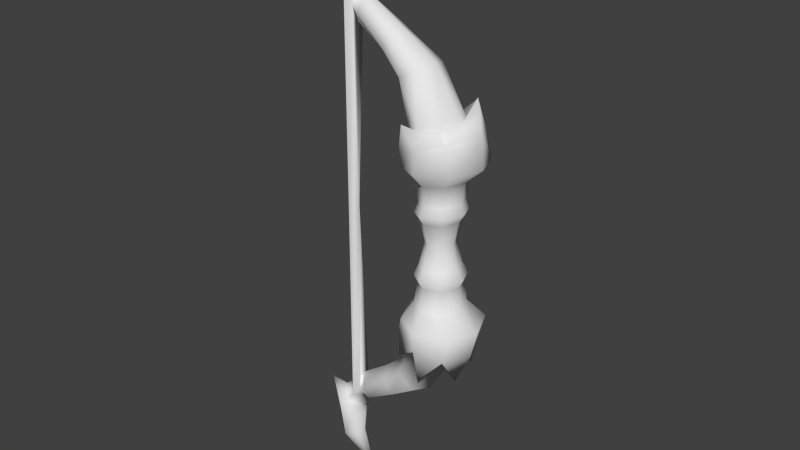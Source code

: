# Source: wooden-bow1.blend  (saved by Blender 2.73.0; exported with 4.5.12 LTS)
import bpy
from mathutils import Matrix  # noqa: F401  (used for matrix-valued properties, if any)

bpy.ops.wm.read_factory_settings(use_empty=True)
scene = bpy.context.scene
scene.name = 'Scene'

# ---- collections
col_collection_1 = bpy.data.collections.new('Collection 1'); scene.collection.children.link(col_collection_1)

# ---- materials (node trees are filled in below, after node groups)
mat_material_001 = bpy.data.materials.new('Material.001')
mat_material_001.alpha_threshold = 0.0
mat_material_001.use_transparent_shadow = False
mat_material_001.roughness = 0.5

# ---- material node trees

# ---- world
world_world = bpy.data.worlds.new('World'); scene.world = world_world
world_world.color = (0.05088, 0.05088, 0.05088)
world_world.use_sun_shadow = False
world_world.sun_shadow_jitter_overblur = 0.0
world_world.cycles.sampling_method = 'MANUAL'
world_world.cycles.sample_map_resolution = 256

# ---- meshes
me_circle = bpy.data.meshes.new('Circle')
me_circle.from_pydata([(0.005665, 0.06792, -0.1605), (-0.03142, 0.04803, -0.157), (0.05357, 0.04803, -0.1639), (0.004292, 0.06062, -0.1052), (-0.02453, 0.04286, -0.1035), (0.04712, 0.04286, -0.1069), (0.01311, 0.1082, -0.2017), (-0.0479, 0.07649, -0.1966), (0.08945, 0.07649, -0.2065), (0.00748, 0.09907, -0.2542), (-0.05933, 0.07006, -0.2331), (0.07429, 0.07005, -0.2753), (-0.005771, 0.06548, -0.2863), (-0.05137, 0.0463, -0.2782), (0.03983, 0.0463, -0.2943), (-0.07947, 0.04496, -0.3875), (-0.03266, 0.05006, -0.4118), (-0.1332, 0.03679, -0.4385), (-0.1133, 0.03616, -0.4696), (-0.217, 0.02786, -0.502), (-0.2033, 0.02322, -0.5281), (-0.2032, 7.793e-09, -0.7689), (0.002448, 0.05686, -0.05963), (-0.02459, 0.0402, -0.05801), (0.04262, 0.0402, -0.06124), (0.05402, 0.05074, -0.08554), (-0.03079, 0.05074, -0.08146), (0.003328, 0.07175, -0.0835), (0.07021, 0.05182, -0.3358), (0.04998, 0.1093, -0.3079), (-0.05478, 0.07023, -0.2971), (0.005665, -0.06792, -0.1605), (-0.03142, -0.04803, -0.157), (-0.05126, 7.422e-09, -0.1556), (0.07341, 7.422e-09, -0.1654), (0.05357, -0.04803, -0.1639), (0.004292, -0.06062, -0.1052), (-0.02453, -0.04286, -0.1035), (-0.04227, 7.422e-09, -0.1028), (0.06486, 7.422e-09, -0.1076), (0.04712, -0.04286, -0.1069), (0.01311, -0.1082, -0.2017), (-0.0479, -0.07649, -0.1966), (-0.07952, 7.49e-09, -0.1946), (0.1211, 7.386e-09, -0.2085), (0.08945, -0.07649, -0.2065), (0.00748, -0.09907, -0.2542), (-0.05933, -0.07006, -0.2331), (-0.08701, 7.422e-09, -0.2244), (0.102, 7.422e-09, -0.284), (0.07429, -0.07006, -0.2753), (-0.005771, -0.06548, -0.2863), (-0.05137, -0.0463, -0.2782), (-0.07026, 7.422e-09, -0.2749), (0.05872, 7.422e-09, -0.2976), (0.03983, -0.0463, -0.2943), (-0.07947, -0.04496, -0.3875), (-0.1016, 7.422e-09, -0.3674), (-0.01327, 7.422e-09, -0.4225), (-0.03266, -0.05006, -0.4118), (-0.1332, -0.03679, -0.4385), (-0.1552, 7.422e-09, -0.4156), (-0.1047, 7.422e-09, -0.4833), (-0.1133, -0.03616, -0.4696), (-0.217, -0.02786, -0.502), (-0.2342, 7.567e-09, -0.4717), (-0.1955, 7.567e-09, -0.5383), (-0.2033, -0.02322, -0.5281), (-0.284, 0.02696, -0.6829), (-0.2525, 0.02247, -0.6721), (-0.284, -0.02696, -0.6829), (-0.3137, 1.471e-08, -0.7008), (-0.2391, 2.304e-09, -0.6649), (-0.2525, -0.02247, -0.6721), (-0.254, -0.03193, -0.6001), (-0.2353, 6.434e-09, -0.6109), (-0.3479, 8.738e-09, -0.5343), (-0.2907, -0.03831, -0.5703), (-0.254, 0.03193, -0.6001), (-0.2907, 0.03831, -0.5703), (0.002448, -0.05686, -0.05963), (-0.02459, -0.0402, -0.05801), (-0.04123, 7.422e-09, -0.05734), (0.05926, 7.422e-09, -0.06191), (0.04262, -0.0402, -0.06124), (0.05402, -0.05074, -0.08554), (0.07502, 7.422e-09, -0.08638), (-0.05179, 7.422e-09, -0.08061), (-0.03079, -0.05074, -0.08146), (0.003328, -0.07175, -0.0835), (0.08133, -0.02909, -0.3453), (0.03172, -0.1101, -0.3214), (-0.04614, -0.08537, -0.2971), (-0.2363, 0.01809, -0.5154), (-0.2136, 8.089e-09, -0.54), (-0.2363, -0.01809, -0.5154), (-0.2438, 7.647e-09, -0.4928), (-0.2463, 7.335e-09, -0.5842), (-0.2979, 8.381e-09, -0.5384), (-0.2742, -0.02487, -0.5625), (-0.2742, 0.02487, -0.5625), (-0.2516, -0.02852, -0.5377), (-0.2516, 0.02852, -0.5377), (-0.2691, 8e-09, -0.5066), (-0.2265, 7.645e-09, -0.5688), (0.005665, 0.06792, 0.1605), (-0.03142, 0.04803, 0.157), (0.05357, 0.04803, 0.1639), (0.004292, 0.06062, 0.1052), (-0.02453, 0.04286, 0.1035), (0.04712, 0.04286, 0.1069), (0.01311, 0.1082, 0.2017), (-0.0479, 0.07649, 0.1966), (0.08945, 0.07649, 0.2065), (0.00748, 0.09907, 0.2542), (-0.05933, 0.07006, 0.2331), (0.07429, 0.07005, 0.2753), (-0.005771, 0.06548, 0.2863), (-0.05137, 0.0463, 0.2782), (0.03983, 0.0463, 0.2943), (-0.07947, 0.04496, 0.3875), (-0.03266, 0.05006, 0.4118), (-0.1332, 0.03679, 0.4385), (-0.1133, 0.03616, 0.4696), (-0.217, 0.02786, 0.502), (-0.2033, 0.02322, 0.5281), (-0.2032, 7.793e-09, 0.7689), (0.002448, 0.05686, 0.05963), (-0.02459, 0.0402, 0.05801), (0.04262, 0.0402, 0.06124), (0.05402, 0.05074, 0.08554), (-0.03079, 0.05074, 0.08146), (0.003328, 0.07175, 0.0835), (0.07944, 0.02909, 0.3595), (0.03172, 0.09499, 0.3249), (-0.02725, 0.09887, 0.2971), (0.005665, -0.06792, 0.1605), (-0.03142, -0.04803, 0.157), (-0.05126, 7.422e-09, 0.1556), (0.07341, 7.422e-09, 0.1654), (0.05357, -0.04803, 0.1639), (0.004292, -0.06062, 0.1052), (-0.02453, -0.04286, 0.1035), (-0.04227, 7.422e-09, 0.1028), (0.06486, 7.422e-09, 0.1076), (0.04712, -0.04286, 0.1069), (0.01311, -0.1082, 0.2017), (-0.0479, -0.07649, 0.1966), (-0.07952, 7.49e-09, 0.1946), (0.1211, 7.386e-09, 0.2085), (0.08945, -0.07649, 0.2065), (0.00748, -0.09907, 0.2542), (-0.05933, -0.07006, 0.2331), (-0.08701, 7.422e-09, 0.2244), (0.1167, 7.422e-09, 0.284), (0.07429, -0.07006, 0.2753), (-0.005771, -0.06548, 0.2863), (-0.05137, -0.0463, 0.2782), (-0.07026, 7.422e-09, 0.2749), (0.05872, 7.422e-09, 0.2976), (0.03983, -0.0463, 0.2943), (-0.07947, -0.04496, 0.3875), (-0.1016, 7.422e-09, 0.3674), (-0.01327, 7.422e-09, 0.4225), (-0.03266, -0.05006, 0.4118), (-0.1332, -0.03679, 0.4385), (-0.1552, 7.422e-09, 0.4156), (-0.1047, 7.422e-09, 0.4833), (-0.1133, -0.03616, 0.4696), (-0.217, -0.02786, 0.502), (-0.2342, 7.567e-09, 0.4717), (-0.1955, 7.567e-09, 0.5383), (-0.2033, -0.02322, 0.5281), (-0.284, 0.02696, 0.6829), (-0.2525, 0.02247, 0.6721), (-0.284, -0.02696, 0.6829), (-0.3137, 1.471e-08, 0.7008), (-0.2391, 2.304e-09, 0.6649), (-0.2525, -0.02247, 0.6721), (-0.254, -0.03193, 0.6001), (-0.2353, 6.434e-09, 0.6109), (-0.3479, 8.738e-09, 0.5343), (-0.2907, -0.03831, 0.5703), (-0.254, 0.03193, 0.6001), (-0.2907, 0.03831, 0.5703), (0.002448, -0.05686, 0.05963), (-0.02459, -0.0402, 0.05801), (-0.04123, 7.422e-09, 0.05734), (0.05926, 7.422e-09, 0.06191), (0.04262, -0.0402, 0.06124), (0.05402, -0.05074, 0.08554), (0.07502, 7.422e-09, 0.08638), (-0.05179, 7.422e-09, 0.08061), (-0.03079, -0.05074, 0.08146), (0.003328, -0.07175, 0.0835), (0.1194, -0.02909, 0.3437), (0.03172, -0.1086, 0.3079), (-0.04646, -0.07802, 0.2971), (0.03291, 0.02913, 9.564e-09), (-0.01579, 0.02913, 9.564e-09), (0.003804, 0.0412, 9.564e-09), (0.03291, -0.02913, 9.564e-09), (0.04497, 7.422e-09, 9.564e-09), (-0.02785, 7.422e-09, 9.564e-09), (-0.01579, -0.02913, 9.564e-09), (0.003804, -0.0412, 9.564e-09), (-0.2363, 0.01809, 0.5154), (-0.2136, 8.089e-09, 0.54), (-0.2363, -0.01809, 0.5154), (-0.2438, 7.647e-09, 0.4928), (-0.2463, 7.335e-09, 0.5842), (-0.2979, 8.381e-09, 0.5384), (-0.2742, -0.02487, 0.5625), (-0.2742, 0.02487, 0.5625), (-0.2516, -0.02852, 0.5377), (-0.2516, 0.02852, 0.5377), (-0.2691, 8e-09, 0.5066), (-0.2265, 7.645e-09, 0.5688), (-0.2427, 2.649e-05, 0.004917), (-0.2581, -0.02082, 0.004165), (-0.2586, 0.0209, 0.004595), (-0.2742, -0.0001769, 0.004275)], [], [(2, 0, 3, 5), (34, 2, 5, 39), (1, 33, 38, 4), (0, 1, 4, 3), (0, 2, 8, 6), (2, 34, 44, 8), (33, 1, 7, 43), (1, 0, 6, 7), (6, 8, 11, 9), (8, 44, 49, 11), (43, 7, 10, 48), (7, 6, 9, 10), (13, 10, 30), (11, 14, 29), (48, 10, 13, 53), (12, 14, 16, 15), (14, 54, 58, 16), (13, 12, 15, 57), (15, 16, 18, 17), (16, 58, 62, 18), (57, 15, 17, 61), (17, 18, 20, 19), (18, 62, 66, 20), (61, 17, 19, 65), (73, 70, 21), (79, 78, 69, 68), (72, 73, 21), (68, 69, 21), (69, 72, 21), (53, 13, 57), (23, 82, 203, 199), (200, 22, 23, 199), (24, 22, 200, 198), (83, 24, 198, 202), (86, 25, 24, 83), (27, 26, 23, 22), (26, 87, 82, 23), (25, 27, 22, 24), (4, 38, 87, 26), (5, 3, 27, 25), (39, 5, 25, 86), (3, 4, 26, 27), (49, 54, 28), (14, 11, 28), (54, 14, 28), (11, 49, 28), (9, 11, 29), (14, 12, 29), (12, 9, 29), (10, 9, 30), (12, 13, 30), (9, 12, 30), (35, 40, 36, 31), (34, 39, 40, 35), (32, 37, 38, 33), (31, 36, 37, 32), (31, 41, 45, 35), (35, 45, 44, 34), (33, 43, 42, 32), (32, 42, 41, 31), (41, 46, 50, 45), (45, 50, 49, 44), (43, 48, 47, 42), (42, 47, 46, 41), (52, 92, 47), (50, 91, 55), (48, 53, 52, 47), (51, 56, 59, 55), (55, 59, 58, 54), (52, 57, 56, 51), (56, 60, 63, 59), (59, 63, 62, 58), (57, 61, 60, 56), (60, 64, 67, 63), (63, 67, 66, 62), (61, 65, 64, 60), (77, 76, 71, 70), (76, 77, 99, 98), (76, 79, 68, 71), (78, 75, 72, 69), (74, 77, 70, 73), (75, 74, 73, 72), (79, 76, 98, 100), (53, 57, 52), (203, 82, 81, 204), (205, 204, 81, 80), (84, 201, 205, 80), (83, 202, 201, 84), (86, 83, 84, 85), (89, 80, 81, 88), (88, 81, 82, 87), (85, 84, 80, 89), (37, 88, 87, 38), (40, 85, 89, 36), (39, 86, 85, 40), (36, 89, 88, 37), (49, 90, 54), (55, 90, 50), (54, 90, 55), (50, 90, 49), (46, 91, 50), (55, 91, 51), (51, 91, 46), (47, 92, 46), (51, 92, 52), (46, 92, 51), (71, 68, 21), (70, 71, 21), (103, 102, 100, 98), (102, 104, 97, 100), (101, 103, 98, 99), (78, 79, 100, 97), (75, 78, 97), (64, 65, 96, 95), (77, 74, 97, 99), (19, 20, 94, 93), (74, 75, 97), (65, 19, 93, 96), (67, 64, 95, 94), (104, 101, 99, 97), (66, 67, 94), (20, 66, 94), (94, 95, 101, 104), (93, 94, 104, 102), (214, 216, 221, 219), (107, 110, 108, 105), (139, 144, 110, 107), (106, 109, 143, 138), (105, 108, 109, 106), (105, 111, 113, 107), (107, 113, 149, 139), (138, 148, 112, 106), (106, 112, 111, 105), (111, 114, 116, 113), (113, 116, 154, 149), (148, 153, 115, 112), (112, 115, 114, 111), (118, 135, 115), (116, 134, 119), (153, 158, 118, 115), (117, 120, 121, 119), (119, 121, 163, 159), (118, 162, 120, 117), (120, 122, 123, 121), (121, 123, 167, 163), (162, 166, 122, 120), (122, 124, 125, 123), (123, 125, 171, 167), (166, 170, 124, 122), (178, 126, 175), (184, 173, 174, 183), (177, 126, 178), (173, 126, 174), (174, 126, 177), (158, 162, 118), (128, 199, 203, 187), (200, 199, 128, 127), (129, 198, 200, 127), (188, 202, 198, 129), (191, 188, 129, 130), (132, 127, 128, 131), (131, 128, 187, 192), (130, 129, 127, 132), (109, 131, 192, 143), (110, 130, 132, 108), (144, 191, 130, 110), (108, 132, 131, 109), (154, 133, 159), (119, 133, 116), (159, 133, 119), (116, 133, 154), (114, 134, 116), (119, 134, 117), (117, 134, 114), (115, 135, 114), (117, 135, 118), (114, 135, 117), (140, 136, 141, 145), (139, 140, 145, 144), (137, 138, 143, 142), (136, 137, 142, 141), (136, 140, 150, 146), (140, 139, 149, 150), (138, 137, 147, 148), (137, 136, 146, 147), (146, 150, 155, 151), (150, 149, 154, 155), (148, 147, 152, 153), (147, 146, 151, 152), (157, 152, 197), (155, 160, 196), (153, 152, 157, 158), (156, 160, 164, 161), (160, 159, 163, 164), (157, 156, 161, 162), (161, 164, 168, 165), (164, 163, 167, 168), (162, 161, 165, 166), (165, 168, 172, 169), (168, 167, 171, 172), (166, 165, 169, 170), (182, 175, 176, 181), (181, 211, 212, 182), (181, 176, 173, 184), (183, 174, 177, 180), (179, 178, 175, 182), (180, 177, 178, 179), (184, 213, 211, 181), (158, 157, 162), (203, 204, 186, 187), (205, 185, 186, 204), (189, 185, 205, 201), (188, 189, 201, 202), (191, 190, 189, 188), (194, 193, 186, 185), (193, 192, 187, 186), (190, 194, 185, 189), (142, 143, 192, 193), (145, 141, 194, 190), (144, 145, 190, 191), (141, 142, 193, 194), (154, 159, 195), (160, 155, 195), (159, 160, 195), (155, 154, 195), (151, 155, 196), (160, 156, 196), (156, 151, 196), (152, 151, 197), (156, 157, 197), (151, 156, 197), (176, 126, 173), (175, 126, 176), (216, 211, 213, 215), (215, 213, 210, 217), (214, 212, 211, 216), (183, 210, 213, 184), (180, 210, 183), (169, 208, 209, 170), (182, 212, 210, 179), (124, 206, 207, 125), (179, 210, 180), (170, 209, 206, 124), (172, 207, 208, 169), (217, 210, 212, 214), (171, 207, 172), (125, 207, 171), (207, 217, 214, 208), (206, 215, 217, 207), (102, 103, 221, 220), (103, 101, 219, 221), (93, 102, 220, 218), (215, 206, 218, 220), (216, 215, 220, 221), (209, 208, 218), (206, 209, 218), (101, 95, 218, 219), (95, 96, 218), (96, 93, 218), (208, 214, 219, 218)])
me_circle.polygons.foreach_set('use_smooth', [True] * 260)
_uv = me_circle.uv_layers.new(name='UVMap')
_uv.uv.foreach_set('vector', [0.2284, 0.4047, 0.2744, 0.4125, 0.2679, 0.4625, 0.2249, 0.4575, 0.1819, 0.402, 0.2284, 0.4047, 0.2249, 0.4575, 0.1819, 0.4567, 0.31, 0.4227, 0.3528, 0.4352, 0.3389, 0.4794, 0.2984, 0.4703, 0.2744, 0.4125, 0.31, 0.4227, 0.2984, 0.4703, 0.2679, 0.4625, 0.7616, 0.9588, 0.6875, 0.9488, 0.6969, 0.8749, 0.7622, 0.8927, 0.6875, 0.9488, 0.611, 0.9383, 0.6321, 0.8561, 0.6969, 0.8749, 0.8915, 0.9919, 0.8223, 0.9718, 0.8269, 0.909, 0.9227, 0.9329, 0.8223, 0.9718, 0.7616, 0.9588, 0.7622, 0.8927, 0.8269, 0.909, 0.7622, 0.8927, 0.6969, 0.8749, 0.7138, 0.8155, 0.7733, 0.8448, 0.6969, 0.8749, 0.6321, 0.8561, 0.6481, 0.7939, 0.7138, 0.8155, 0.9227, 0.9329, 0.8269, 0.909, 0.8457, 0.8736, 0.9319, 0.8925, 0.8269, 0.909, 0.7622, 0.8927, 0.7733, 0.8448, 0.8457, 0.8736, 0.8583, 0.8156, 0.8457, 0.8736, 0.823, 0.8178, 0.7138, 0.8155, 0.7432, 0.7585, 0.7594, 0.8097, 0.9319, 0.8925, 0.8457, 0.8736, 0.8583, 0.8156, 0.9252, 0.8215, 0.7251, 0.1125, 0.7484, 0.1628, 0.6134, 0.1702, 0.5933, 0.1244, 0.7484, 0.1628, 0.7571, 0.217, 0.6196, 0.217, 0.6134, 0.1702, 0.6968, 0.06815, 0.7251, 0.1125, 0.5933, 0.1244, 0.5757, 0.07036, 0.5933, 0.1244, 0.6134, 0.1702, 0.5216, 0.1782, 0.5185, 0.1421, 0.6134, 0.1702, 0.6196, 0.217, 0.5212, 0.217, 0.5216, 0.1782, 0.5757, 0.07036, 0.5933, 0.1244, 0.5185, 0.1421, 0.5005, 0.094, 0.5185, 0.1421, 0.5216, 0.1782, 0.4263, 0.1947, 0.4209, 0.1684, 0.5216, 0.1782, 0.5212, 0.217, 0.4282, 0.217, 0.4263, 0.1947, 0.5005, 0.094, 0.5185, 0.1421, 0.4209, 0.1684, 0.3854, 0.1245, 0.8404, 0.2847, 0.8067, 0.2786, 0.8695, 0.1702, 0.9299, 0.3819, 0.8995, 0.3538, 0.8987, 0.2848, 0.9324, 0.2786, 0.8695, 0.2906, 0.8404, 0.2847, 0.8695, 0.1702, 0.9324, 0.2786, 0.8987, 0.2848, 0.8695, 0.1702, 0.8987, 0.2848, 0.8695, 0.2906, 0.8695, 0.1702, 0.6691, 0.02174, 0.6968, 0.06815, 0.5757, 0.07036, 0.2922, 0.512, 0.3301, 0.5203, 0.3178, 0.5735, 0.2844, 0.5735, 0.2576, 0.5735, 0.2637, 0.5065, 0.2922, 0.512, 0.2844, 0.5735, 0.2235, 0.5031, 0.2637, 0.5065, 0.2576, 0.5735, 0.2198, 0.5735, 0.1819, 0.5026, 0.2235, 0.5031, 0.2198, 0.5735, 0.1819, 0.5735, 0.1819, 0.475, 0.2243, 0.4779, 0.2235, 0.5031, 0.1819, 0.5026, 0.2647, 0.4841, 0.2934, 0.49, 0.2922, 0.512, 0.2637, 0.5065, 0.2934, 0.49, 0.338, 0.4996, 0.3301, 0.5203, 0.2922, 0.512, 0.2243, 0.4779, 0.2647, 0.4841, 0.2637, 0.5065, 0.2235, 0.5031, 0.2984, 0.4703, 0.3389, 0.4794, 0.338, 0.4996, 0.2934, 0.49, 0.2249, 0.4575, 0.2679, 0.4625, 0.2647, 0.4841, 0.2243, 0.4779, 0.1819, 0.4567, 0.2249, 0.4575, 0.2243, 0.4779, 0.1819, 0.475, 0.2679, 0.4625, 0.2984, 0.4703, 0.2934, 0.49, 0.2647, 0.4841, 0.6481, 0.7939, 0.6647, 0.7289, 0.6848, 0.7827, 0.7432, 0.7585, 0.7138, 0.8155, 0.6848, 0.7827, 0.6647, 0.7289, 0.7432, 0.7585, 0.6848, 0.7827, 0.7138, 0.8155, 0.6481, 0.7939, 0.6848, 0.7827, 0.7733, 0.8448, 0.7138, 0.8155, 0.7594, 0.8097, 0.7432, 0.7585, 0.8072, 0.801, 0.7594, 0.8097, 0.8072, 0.801, 0.7733, 0.8448, 0.7594, 0.8097, 0.8457, 0.8736, 0.7733, 0.8448, 0.823, 0.8178, 0.8072, 0.801, 0.8583, 0.8156, 0.823, 0.8178, 0.7733, 0.8448, 0.8072, 0.801, 0.823, 0.8178, 0.1355, 0.4047, 0.1389, 0.4575, 0.09595, 0.4625, 0.08945, 0.4125, 0.1819, 0.402, 0.1819, 0.4567, 0.1389, 0.4575, 0.1355, 0.4047, 0.05381, 0.4227, 0.06539, 0.4703, 0.02498, 0.4794, 0.011, 0.4352, 0.08945, 0.4125, 0.09595, 0.4625, 0.06539, 0.4703, 0.05381, 0.4227, 0.4692, 0.8839, 0.5005, 0.8256, 0.5663, 0.8414, 0.539, 0.9107, 0.539, 0.9107, 0.5663, 0.8414, 0.6321, 0.8561, 0.611, 0.9383, 0.3394, 0.8504, 0.3404, 0.7837, 0.4359, 0.8088, 0.4097, 0.866, 0.4097, 0.866, 0.4359, 0.8088, 0.5005, 0.8256, 0.4692, 0.8839, 0.5005, 0.8256, 0.5137, 0.7783, 0.58, 0.7812, 0.5663, 0.8414, 0.5663, 0.8414, 0.58, 0.7812, 0.6481, 0.7939, 0.6321, 0.8561, 0.3404, 0.7837, 0.3518, 0.7438, 0.4364, 0.7687, 0.4359, 0.8088, 0.4359, 0.8088, 0.4364, 0.7687, 0.5137, 0.7783, 0.5005, 0.8256, 0.4533, 0.7118, 0.4832, 0.7307, 0.4364, 0.7687, 0.58, 0.7812, 0.5429, 0.7542, 0.5817, 0.7171, 0.3518, 0.7438, 0.3918, 0.6848, 0.4533, 0.7118, 0.4364, 0.7687, 0.7251, 0.3215, 0.5933, 0.3095, 0.6134, 0.2638, 0.7484, 0.2712, 0.7484, 0.2712, 0.6134, 0.2638, 0.6196, 0.217, 0.7571, 0.217, 0.6968, 0.3658, 0.5757, 0.3636, 0.5933, 0.3095, 0.7251, 0.3215, 0.5933, 0.3095, 0.5185, 0.2919, 0.5216, 0.2558, 0.6134, 0.2638, 0.6134, 0.2638, 0.5216, 0.2558, 0.5212, 0.217, 0.6196, 0.217, 0.5757, 0.3636, 0.5005, 0.34, 0.5185, 0.2919, 0.5933, 0.3095, 0.5185, 0.2919, 0.4209, 0.2656, 0.4263, 0.2392, 0.5216, 0.2558, 0.5216, 0.2558, 0.4263, 0.2392, 0.4282, 0.217, 0.5212, 0.217, 0.5005, 0.34, 0.3854, 0.3094, 0.4209, 0.2656, 0.5185, 0.2919, 0.8091, 0.3819, 0.7478, 0.4308, 0.7642, 0.2593, 0.8067, 0.2786, 0.7478, 0.4308, 0.8091, 0.3819, 0.8281, 0.3933, 0.8041, 0.4313, 0.9912, 0.4308, 0.9299, 0.3819, 0.9324, 0.2786, 0.9749, 0.2593, 0.8995, 0.3538, 0.8695, 0.3432, 0.8695, 0.2906, 0.8987, 0.2848, 0.8395, 0.3538, 0.8091, 0.3819, 0.8067, 0.2786, 0.8404, 0.2847, 0.8695, 0.3432, 0.8395, 0.3538, 0.8404, 0.2847, 0.8695, 0.2906, 0.9299, 0.3819, 0.9912, 0.4308, 0.9349, 0.4314, 0.911, 0.3933, 0.6691, 0.4122, 0.5757, 0.3636, 0.6968, 0.3658, 0.04603, 0.5735, 0.03373, 0.5203, 0.07158, 0.512, 0.07945, 0.5735, 0.1062, 0.5735, 0.07945, 0.5735, 0.07158, 0.512, 0.1001, 0.5065, 0.1403, 0.5031, 0.1441, 0.5735, 0.1062, 0.5735, 0.1001, 0.5065, 0.1819, 0.5026, 0.1819, 0.5735, 0.1441, 0.5735, 0.1403, 0.5031, 0.1819, 0.475, 0.1819, 0.5026, 0.1403, 0.5031, 0.1395, 0.4779, 0.09917, 0.4841, 0.1001, 0.5065, 0.07158, 0.512, 0.07044, 0.49, 0.07044, 0.49, 0.07158, 0.512, 0.03373, 0.5203, 0.02585, 0.4996, 0.1395, 0.4779, 0.1403, 0.5031, 0.1001, 0.5065, 0.09917, 0.4841, 0.06539, 0.4703, 0.07044, 0.49, 0.02585, 0.4996, 0.02498, 0.4794, 0.1389, 0.4575, 0.1395, 0.4779, 0.09917, 0.4841, 0.09595, 0.4625, 0.1819, 0.4567, 0.1819, 0.475, 0.1395, 0.4779, 0.1389, 0.4575, 0.09595, 0.4625, 0.09917, 0.4841, 0.07044, 0.49, 0.06539, 0.4703, 0.6481, 0.7939, 0.6212, 0.7664, 0.6647, 0.7289, 0.5817, 0.7171, 0.6212, 0.7664, 0.58, 0.7812, 0.6647, 0.7289, 0.6212, 0.7664, 0.5817, 0.7171, 0.58, 0.7812, 0.6212, 0.7664, 0.6481, 0.7939, 0.5137, 0.7783, 0.5429, 0.7542, 0.58, 0.7812, 0.5817, 0.7171, 0.5429, 0.7542, 0.5051, 0.7236, 0.5051, 0.7236, 0.5429, 0.7542, 0.5137, 0.7783, 0.4364, 0.7687, 0.4832, 0.7307, 0.5137, 0.7783, 0.5051, 0.7236, 0.4832, 0.7307, 0.4533, 0.7118, 0.5137, 0.7783, 0.4832, 0.7307, 0.5051, 0.7236, 0.9749, 0.2593, 0.9324, 0.2786, 0.8695, 0.1702, 0.8067, 0.2786, 0.7642, 0.2593, 0.8695, 0.1702, 0.4509, 0.9511, 0.4014, 0.9393, 0.4037, 0.9057, 0.4485, 0.9114, 0.4014, 0.9393, 0.3606, 0.9299, 0.3606, 0.908, 0.4037, 0.9057, 0.3198, 0.9393, 0.2703, 0.9511, 0.2727, 0.9114, 0.3175, 0.9057, 0.8995, 0.3538, 0.9299, 0.3819, 0.911, 0.3933, 0.8695, 0.3715, 0.8695, 0.3432, 0.8995, 0.3538, 0.8695, 0.3715, 0.4209, 0.2656, 0.3854, 0.3094, 0.3848, 0.2845, 0.4067, 0.2534, 0.8091, 0.3819, 0.8395, 0.3538, 0.8695, 0.3715, 0.8281, 0.3933, 0.4209, 0.1684, 0.4263, 0.1947, 0.4092, 0.217, 0.4067, 0.1806, 0.8395, 0.3538, 0.8695, 0.3432, 0.8695, 0.3715, 0.3854, 0.1245, 0.4209, 0.1684, 0.4067, 0.1806, 0.3848, 0.1495, 0.4263, 0.2392, 0.4209, 0.2656, 0.4067, 0.2534, 0.4092, 0.217, 0.3606, 0.9299, 0.3198, 0.9393, 0.3175, 0.9057, 0.3606, 0.908, 0.4282, 0.217, 0.4263, 0.2392, 0.4092, 0.217, 0.4263, 0.1947, 0.4282, 0.217, 0.4092, 0.217, 0.3606, 0.96, 0.3296, 0.9733, 0.3198, 0.9393, 0.3606, 0.9299, 0.3916, 0.9733, 0.3606, 0.96, 0.3606, 0.9299, 0.4014, 0.9393, 0.9706, 0.9849, 0.9825, 0.9691, 0.9825, 0.7151, 0.9731, 0.715, 0.2284, 0.7424, 0.2249, 0.6895, 0.2679, 0.6845, 0.2744, 0.7345, 0.1819, 0.745, 0.1819, 0.6904, 0.2249, 0.6895, 0.2284, 0.7424, 0.31, 0.7243, 0.2984, 0.6768, 0.3389, 0.6677, 0.3528, 0.7118, 0.2744, 0.7345, 0.2679, 0.6845, 0.2984, 0.6768, 0.31, 0.7243, 0.8333, 0.5352, 0.7983, 0.5939, 0.7309, 0.5746, 0.7624, 0.5042, 0.7624, 0.5042, 0.7309, 0.5746, 0.6635, 0.5563, 0.6891, 0.4723, 0.966, 0.5758, 0.9619, 0.6447, 0.8643, 0.6143, 0.894, 0.5564, 0.894, 0.5564, 0.8643, 0.6143, 0.7983, 0.5939, 0.8333, 0.5352, 0.7983, 0.5939, 0.7824, 0.6423, 0.7139, 0.6362, 0.7309, 0.5746, 0.7309, 0.5746, 0.7139, 0.6362, 0.6441, 0.6199, 0.6635, 0.5563, 0.9619, 0.6447, 0.9482, 0.6855, 0.8619, 0.6558, 0.8643, 0.6143, 0.8643, 0.6143, 0.8619, 0.6558, 0.7824, 0.6423, 0.7983, 0.5939, 0.8417, 0.7139, 0.8117, 0.693, 0.8619, 0.6558, 0.7139, 0.6362, 0.7511, 0.6658, 0.7092, 0.7025, 0.9482, 0.6855, 0.9041, 0.7446, 0.8417, 0.7139, 0.8619, 0.6558, 0.3523, 0.3117, 0.2205, 0.2998, 0.2406, 0.254, 0.3756, 0.2614, 0.3756, 0.2614, 0.2406, 0.254, 0.2468, 0.2072, 0.3843, 0.2072, 0.324, 0.3561, 0.2029, 0.3539, 0.2205, 0.2998, 0.3523, 0.3117, 0.2205, 0.2998, 0.1457, 0.2821, 0.1488, 0.246, 0.2406, 0.254, 0.2406, 0.254, 0.1488, 0.246, 0.1484, 0.2072, 0.2468, 0.2072, 0.2029, 0.3539, 0.1277, 0.3302, 0.1457, 0.2821, 0.2205, 0.2998, 0.1457, 0.2821, 0.0481, 0.2559, 0.05353, 0.2295, 0.1488, 0.246, 0.1488, 0.246, 0.05353, 0.2295, 0.05538, 0.2072, 0.1484, 0.2072, 0.1277, 0.3302, 0.01265, 0.2997, 0.0481, 0.2559, 0.1457, 0.2821, 0.1577, 0.9038, 0.2664, 0.8761, 0.1636, 0.9357, 0.06557, 0.8188, 0.1636, 0.8164, 0.1577, 0.8484, 0.09224, 0.8476, 0.1522, 0.8761, 0.2664, 0.8761, 0.1577, 0.9038, 0.1636, 0.8164, 0.2664, 0.8761, 0.1577, 0.8484, 0.1577, 0.8484, 0.2664, 0.8761, 0.1522, 0.8761, 0.2963, 0.4025, 0.2029, 0.3539, 0.324, 0.3561, 0.2922, 0.6351, 0.2844, 0.5735, 0.3178, 0.5735, 0.3301, 0.6268, 0.2576, 0.5735, 0.2844, 0.5735, 0.2922, 0.6351, 0.2637, 0.6405, 0.2235, 0.6439, 0.2198, 0.5735, 0.2576, 0.5735, 0.2637, 0.6405, 0.1819, 0.6445, 0.1819, 0.5735, 0.2198, 0.5735, 0.2235, 0.6439, 0.1819, 0.6721, 0.1819, 0.6445, 0.2235, 0.6439, 0.2243, 0.6691, 0.2647, 0.6629, 0.2637, 0.6405, 0.2922, 0.6351, 0.2934, 0.6571, 0.2934, 0.6571, 0.2922, 0.6351, 0.3301, 0.6268, 0.338, 0.6474, 0.2243, 0.6691, 0.2235, 0.6439, 0.2637, 0.6405, 0.2647, 0.6629, 0.2984, 0.6768, 0.2934, 0.6571, 0.338, 0.6474, 0.3389, 0.6677, 0.2249, 0.6895, 0.2243, 0.6691, 0.2647, 0.6629, 0.2679, 0.6845, 0.1819, 0.6904, 0.1819, 0.6721, 0.2243, 0.6691, 0.2249, 0.6895, 0.2679, 0.6845, 0.2647, 0.6629, 0.2934, 0.6571, 0.2984, 0.6768, 0.6441, 0.6199, 0.6706, 0.6496, 0.6239, 0.6864, 0.7092, 0.7025, 0.6706, 0.6496, 0.7139, 0.6362, 0.6239, 0.6864, 0.6706, 0.6496, 0.7092, 0.7025, 0.7139, 0.6362, 0.6706, 0.6496, 0.6441, 0.6199, 0.7824, 0.6423, 0.7511, 0.6658, 0.7139, 0.6362, 0.7092, 0.7025, 0.7511, 0.6658, 0.7888, 0.6993, 0.7888, 0.6993, 0.7511, 0.6658, 0.7824, 0.6423, 0.8619, 0.6558, 0.8117, 0.693, 0.7824, 0.6423, 0.7888, 0.6993, 0.8117, 0.693, 0.8417, 0.7139, 0.7824, 0.6423, 0.8117, 0.693, 0.7888, 0.6993, 0.1355, 0.7424, 0.08945, 0.7345, 0.09595, 0.6845, 0.1389, 0.6895, 0.1819, 0.745, 0.1355, 0.7424, 0.1389, 0.6895, 0.1819, 0.6904, 0.05381, 0.7243, 0.011, 0.7118, 0.02498, 0.6677, 0.06539, 0.6768, 0.08945, 0.7345, 0.05381, 0.7243, 0.06539, 0.6768, 0.09595, 0.6845, 0.5344, 0.4441, 0.6105, 0.4579, 0.5974, 0.5339, 0.5307, 0.5124, 0.6105, 0.4579, 0.6891, 0.4723, 0.6635, 0.5563, 0.5974, 0.5339, 0.4016, 0.4038, 0.4721, 0.4278, 0.4645, 0.4926, 0.3665, 0.4634, 0.4721, 0.4278, 0.5344, 0.4441, 0.5307, 0.5124, 0.4645, 0.4926, 0.5307, 0.5124, 0.5974, 0.5339, 0.5771, 0.5945, 0.5169, 0.5614, 0.5974, 0.5339, 0.6635, 0.5563, 0.6441, 0.6199, 0.5771, 0.5945, 0.3665, 0.4634, 0.4645, 0.4926, 0.4434, 0.5283, 0.3552, 0.5048, 0.4645, 0.4926, 0.5307, 0.5124, 0.5169, 0.5614, 0.4434, 0.5283, 0.4277, 0.5878, 0.4434, 0.5283, 0.4643, 0.5871, 0.5771, 0.5945, 0.5441, 0.6522, 0.5298, 0.5984, 0.3552, 0.5048, 0.4434, 0.5283, 0.4277, 0.5878, 0.3588, 0.5785, 0.3523, 0.1027, 0.3756, 0.153, 0.2406, 0.1604, 0.2205, 0.1147, 0.3756, 0.153, 0.3843, 0.2072, 0.2468, 0.2072, 0.2406, 0.1604, 0.324, 0.05839, 0.3523, 0.1027, 0.2205, 0.1147, 0.2029, 0.06059, 0.2205, 0.1147, 0.2406, 0.1604, 0.1488, 0.1685, 0.1457, 0.1323, 0.2406, 0.1604, 0.2468, 0.2072, 0.1484, 0.2072, 0.1488, 0.1685, 0.2029, 0.06059, 0.2205, 0.1147, 0.1457, 0.1323, 0.1277, 0.08424, 0.1457, 0.1323, 0.1488, 0.1685, 0.05353, 0.185, 0.0481, 0.1586, 0.1488, 0.1685, 0.1484, 0.2072, 0.05538, 0.2072, 0.05353, 0.185, 0.1277, 0.08424, 0.1457, 0.1323, 0.0481, 0.1586, 0.01265, 0.1148, 0.06557, 0.9334, 0.1636, 0.9357, 0.1819, 0.976, 0.0192, 0.9915, 0.0192, 0.9915, 0.01871, 0.9381, 0.05479, 0.9154, 0.06557, 0.9334, 0.01921, 0.7606, 0.1819, 0.7762, 0.1636, 0.8164, 0.06557, 0.8188, 0.09224, 0.8476, 0.1577, 0.8484, 0.1522, 0.8761, 0.1023, 0.8761, 0.09224, 0.9045, 0.1577, 0.9038, 0.1636, 0.9357, 0.06557, 0.9334, 0.1023, 0.8761, 0.1522, 0.8761, 0.1577, 0.9038, 0.09224, 0.9045, 0.06557, 0.8188, 0.05479, 0.8367, 0.01871, 0.814, 0.01921, 0.7606, 0.2963, 0.01198, 0.324, 0.05839, 0.2029, 0.06059, 0.04603, 0.5735, 0.07945, 0.5735, 0.07158, 0.6351, 0.03373, 0.6268, 0.1062, 0.5735, 0.1001, 0.6405, 0.07158, 0.6351, 0.07945, 0.5735, 0.1403, 0.6439, 0.1001, 0.6405, 0.1062, 0.5735, 0.1441, 0.5735, 0.1819, 0.6445, 0.1403, 0.6439, 0.1441, 0.5735, 0.1819, 0.5735, 0.1819, 0.6721, 0.1395, 0.6691, 0.1403, 0.6439, 0.1819, 0.6445, 0.09917, 0.6629, 0.07044, 0.6571, 0.07158, 0.6351, 0.1001, 0.6405, 0.07044, 0.6571, 0.02585, 0.6474, 0.03373, 0.6268, 0.07158, 0.6351, 0.1395, 0.6691, 0.09917, 0.6629, 0.1001, 0.6405, 0.1403, 0.6439, 0.06539, 0.6768, 0.02498, 0.6677, 0.02585, 0.6474, 0.07044, 0.6571, 0.1389, 0.6895, 0.09595, 0.6845, 0.09917, 0.6629, 0.1395, 0.6691, 0.1819, 0.6904, 0.1389, 0.6895, 0.1395, 0.6691, 0.1819, 0.6721, 0.09595, 0.6845, 0.06539, 0.6768, 0.07044, 0.6571, 0.09917, 0.6629, 0.6441, 0.6199, 0.6239, 0.6864, 0.6056, 0.6298, 0.5441, 0.6522, 0.5771, 0.5945, 0.6056, 0.6298, 0.6239, 0.6864, 0.5441, 0.6522, 0.6056, 0.6298, 0.5771, 0.5945, 0.6441, 0.6199, 0.6056, 0.6298, 0.5169, 0.5614, 0.5771, 0.5945, 0.5298, 0.5984, 0.5441, 0.6522, 0.4798, 0.6052, 0.5298, 0.5984, 0.4798, 0.6052, 0.5169, 0.5614, 0.5298, 0.5984, 0.4434, 0.5283, 0.5169, 0.5614, 0.4643, 0.5871, 0.4798, 0.6052, 0.4277, 0.5878, 0.4643, 0.5871, 0.5169, 0.5614, 0.4798, 0.6052, 0.4643, 0.5871, 0.1819, 0.7762, 0.2664, 0.8761, 0.1636, 0.8164, 0.1636, 0.9357, 0.2664, 0.8761, 0.1819, 0.976, 0.9651, 0.08962, 0.9506, 0.1267, 0.9062, 0.1183, 0.9145, 0.08566, 0.9145, 0.08566, 0.9062, 0.1183, 0.866, 0.1029, 0.8727, 0.082, 0.8368, 0.06054, 0.8243, 0.09184, 0.7834, 0.0726, 0.7933, 0.03409, 0.09224, 0.8476, 0.0755, 0.8761, 0.05479, 0.8367, 0.06557, 0.8188, 0.1023, 0.8761, 0.0755, 0.8761, 0.09224, 0.8476, 0.0481, 0.1586, 0.03386, 0.1708, 0.01198, 0.1397, 0.01265, 0.1148, 0.06557, 0.9334, 0.05479, 0.9154, 0.0755, 0.8761, 0.09224, 0.9045, 0.0481, 0.2559, 0.03386, 0.2436, 0.03637, 0.2072, 0.05353, 0.2295, 0.09224, 0.9045, 0.0755, 0.8761, 0.1023, 0.8761, 0.01265, 0.2997, 0.01198, 0.2747, 0.03386, 0.2436, 0.0481, 0.2559, 0.05353, 0.185, 0.03637, 0.2072, 0.03386, 0.1708, 0.0481, 0.1586, 0.8727, 0.082, 0.866, 0.1029, 0.8243, 0.09184, 0.8368, 0.06054, 0.05538, 0.2072, 0.03637, 0.2072, 0.05353, 0.185, 0.05353, 0.2295, 0.03637, 0.2072, 0.05538, 0.2072, 0.882, 0.0534, 0.8727, 0.082, 0.8368, 0.06054, 0.8566, 0.0312, 0.9156, 0.05027, 0.9145, 0.08566, 0.8727, 0.082, 0.882, 0.0534, 0.9944, 0.4409, 0.9825, 0.4567, 0.9825, 0.7151, 0.9918, 0.7152, 0.9825, 0.4567, 0.9706, 0.4409, 0.9731, 0.715, 0.9825, 0.7151, 0.9901, 0.451, 0.9969, 0.4399, 0.9926, 0.7144, 0.9832, 0.7145, 0.9969, 0.9844, 0.9901, 0.9733, 0.9832, 0.7145, 0.9926, 0.7144, 0.9825, 0.9691, 0.9944, 0.9849, 0.9918, 0.7152, 0.9825, 0.7151, 0.9831, 0.962, 0.9762, 0.9733, 0.9832, 0.7145, 0.9901, 0.9733, 0.9831, 0.962, 0.9832, 0.7145, 0.9694, 0.4399, 0.9762, 0.451, 0.9832, 0.7145, 0.9739, 0.7142, 0.9762, 0.451, 0.9831, 0.4623, 0.9832, 0.7145, 0.9831, 0.4623, 0.9901, 0.451, 0.9832, 0.7145, 0.9762, 0.9733, 0.9694, 0.9843, 0.9739, 0.7142, 0.9832, 0.7145])
me_circle.materials.append(mat_material_001)
me_circle.use_remesh_preserve_volume = False
me_circle.use_remesh_preserve_attributes = False
me_circle.use_mirror_vertex_groups = False
me_circle.use_paint_bone_selection = False
me_circle.use_paint_mask = True
me_circle.update()

# ---- objects
ob_circle = bpy.data.objects.new('Circle', me_circle)

# ---- transforms, parenting, visibility, modifiers, constraints
ob_circle.location = (0.0, 0.0, 0.0)
ob_circle.lineart.crease_threshold = 0.0

# ---- collection membership
col_collection_1.objects.link(ob_circle)

# ---- scene / render settings (as saved in the file)
scene.frame_start = 1; scene.frame_end = 250; scene.frame_set(1)
scene.render.engine = 'BLENDER_EEVEE_NEXT'
scene.render.resolution_percentage = 50
scene.render.dither_intensity = 0.0
scene.cycles.use_denoising = False
scene.cycles.samples = 10
scene.cycles.sampling_pattern = 'TABULATED_SOBOL'
scene.cycles.light_sampling_threshold = 0.0
scene.cycles.use_adaptive_sampling = False
scene.cycles.use_light_tree = False
scene.cycles.blur_glossy = 0.0
scene.cycles.pixel_filter_type = 'GAUSSIAN'
scene.cycles.sample_clamp_indirect = 0.0
scene.view_settings.view_transform = 'Standard'
bpy.context.view_layer.update()

# ---- added for rendering (the .blend has no active camera and no usable light): camera, sun
cam_auto = bpy.data.cameras.new('AutoCamera')
cam_auto.lens = 50.0
cam_auto.sensor_width = 36.0
cam_auto.clip_end = 1000.0
ob_auto_camera = bpy.data.objects.new('AutoCamera', cam_auto)
scene.collection.objects.link(ob_auto_camera)
ob_auto_camera.location = (1.38793, -1.80204, 1.20109)
ob_auto_camera.rotation_euler = (1.09748, -7.21219e-08, 0.694738)
scene.camera = ob_auto_camera
light_auto_sun = bpy.data.lights.new('AutoSun', 'SUN')
light_auto_sun.energy = 3.0
light_auto_sun.angle = 0.0523599
ob_auto_sun = bpy.data.objects.new('AutoSun', light_auto_sun)
scene.collection.objects.link(ob_auto_sun)
ob_auto_sun.rotation_euler = (0.872665, 0.174533, 0.523599)
bpy.context.view_layer.update()
